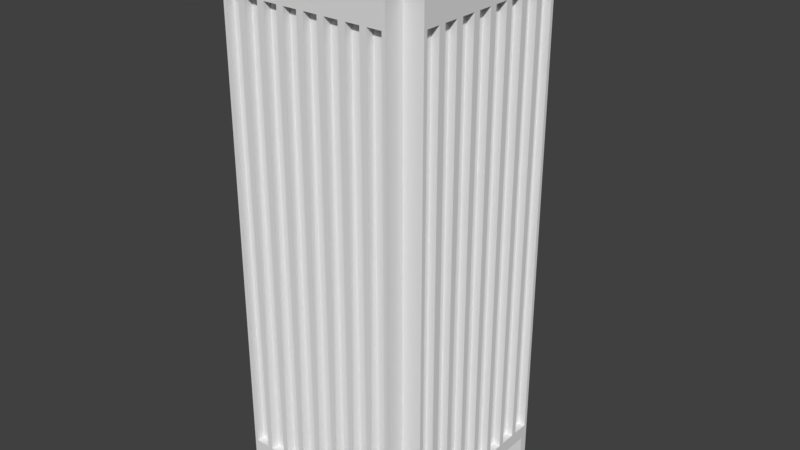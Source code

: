 # Source: building_01.blend  (saved by Blender 2.77.0; exported with 4.5.12 LTS)
import bpy
from mathutils import Matrix  # noqa: F401  (used for matrix-valued properties, if any)

bpy.ops.wm.read_factory_settings(use_empty=True)
scene = bpy.context.scene
scene.name = 'Scene'

# ---- collections
col_collection_1 = bpy.data.collections.new('Collection 1'); scene.collection.children.link(col_collection_1)

# ---- materials (node trees are filled in below, after node groups)
mat_material = bpy.data.materials.new('Material')
mat_material.alpha_threshold = 0.0
mat_material.use_transparent_shadow = False
mat_material.roughness = 0.5
mat_material.line_color = (0.0, 0.0, 0.0, 1.0)

# ---- material node trees

# ---- world
world_world = bpy.data.worlds.new('World'); scene.world = world_world
world_world.color = (0.05088, 0.05088, 0.05088)
world_world.use_sun_shadow = False
world_world.sun_shadow_jitter_overblur = 0.0
world_world.cycles.sampling_method = 'MANUAL'

# ---- meshes
me_cube_001 = bpy.data.meshes.new('Cube.001')
me_cube_001.from_pydata([(-33.49, -33.49, -33.49), (-25.74, -25.74, 33.49), (-33.49, 33.49, -33.49), (-33.49, 33.49, 33.49), (33.49, -33.49, -33.49), (33.49, -33.49, 33.49), (33.49, 33.49, -33.49), (33.49, 33.49, 33.49), (-33.49, -25.74, 33.49), (-33.49, 25.74, 33.49), (-41.24, 33.49, -33.49), (-41.24, -33.49, -33.49), (-25.74, 33.49, 33.49), (25.74, 33.49, 33.49), (33.49, 41.24, -33.49), (-33.49, 41.24, -33.49), (33.49, 25.74, 33.49), (33.49, -25.74, 33.49), (41.24, -30.46, -33.49), (41.24, 30.46, -33.49), (25.74, -33.49, 33.49), (-25.74, -33.49, 33.49), (-33.49, -41.24, -33.49), (33.49, -41.24, -33.49), (-41.24, 33.49, 33.49), (-41.24, -33.49, 33.49), (-25.74, 25.74, 33.49), (-33.49, -33.49, 33.49), (33.49, 41.24, 33.49), (-33.49, 41.24, 33.49), (25.74, 25.74, 33.49), (41.24, -33.49, 33.49), (41.24, 33.49, 33.49), (25.74, -25.74, 33.49), (-33.49, -41.24, 33.49), (33.49, -41.24, 33.49), (-25.74, -25.74, 36.53), (-25.74, 25.74, 36.53), (25.74, 25.74, 36.53), (25.74, -25.74, 36.53), (-33.49, 25.74, 36.53), (-33.49, -25.74, 36.53), (25.74, 33.49, 36.53), (-25.74, 33.49, 36.53), (33.49, -25.74, 36.53), (33.49, 25.74, 36.53), (-25.74, -33.49, 36.53), (25.74, -33.49, 36.53), (-33.49, -33.49, -28.18), (-33.49, 33.49, -28.18), (33.49, 33.49, -28.18), (33.49, -33.49, -28.18), (-41.24, 33.49, -28.18), (-41.24, -33.49, -28.18), (33.49, 41.24, -28.18), (-33.49, 41.24, -28.18), (41.24, -30.46, -29.96), (41.24, 30.46, -29.96), (-33.49, -41.24, -28.18), (33.49, -41.24, -28.18), (41.24, 33.49, -33.49), (41.24, -33.49, -33.49), (41.24, 33.49, -28.18), (41.24, -33.49, -28.18), (33.49, 30.46, -33.49), (33.49, 30.46, -29.96), (33.49, -30.46, -29.96), (-33.49, -33.49, 30.4), (-41.24, 33.49, 30.4), (33.49, 41.24, 30.4), (41.24, -33.49, 30.4), (-33.49, -41.24, 30.4), (-33.49, 33.49, 30.4), (33.49, 33.49, 30.4), (33.49, -33.49, 30.4), (-41.24, -33.49, 30.4), (-33.49, 41.24, 30.4), (41.24, 33.49, 30.4), (33.49, -41.24, 30.4), (33.49, -30.46, -33.49), (41.24, -23.72, -28.18), (41.24, -16.04, -28.18), (41.24, -7.673, -28.18), (41.24, 0.6985, -28.18), (41.24, 9.07, -28.18), (41.24, 17.44, -28.18), (41.24, 25.81, -28.18), (-41.24, 23.72, -28.18), (-41.24, 15.35, -28.18), (-41.24, 6.974, -28.18), (-41.24, -1.397, -28.18), (-41.24, -8.371, -28.18), (-41.24, -16.74, -28.18), (-41.24, -25.11, -28.18), (-41.24, 23.72, 30.4), (-41.24, 15.35, 30.4), (-41.24, 6.974, 30.4), (-41.24, -1.397, 30.4), (-41.24, -9.768, 30.4), (-41.24, -18.14, 30.4), (-41.24, -26.51, 30.4), (41.24, -23.72, 30.4), (41.24, -15.35, 30.4), (41.24, -6.974, 30.4), (41.24, 1.397, 30.4), (41.24, 9.768, 30.4), (41.24, 18.14, 30.4), (41.24, 25.11, 30.4), (-24.42, -41.24, -28.18), (-16.04, -41.24, -28.18), (-7.673, -41.24, -28.18), (0.6985, -41.24, -28.18), (9.07, -41.24, -28.18), (17.44, -41.24, -28.18), (25.81, -41.24, -28.18), (24.42, 41.24, -28.18), (15.35, 41.24, -28.18), (6.974, 41.24, -28.18), (-1.397, 41.24, -28.18), (-9.768, 41.24, -28.18), (-18.14, 41.24, -28.18), (-26.51, 41.24, -28.18), (23.72, 41.24, 30.4), (15.35, 41.24, 30.4), (6.974, 41.24, 30.4), (-1.397, 41.24, 30.4), (-9.768, 41.24, 30.4), (-18.14, 41.24, 30.4), (-26.51, 41.24, 30.4), (-23.72, -41.24, 30.4), (-15.35, -41.24, 30.4), (-6.974, -41.24, 30.4), (1.397, -41.24, 30.4), (9.768, -41.24, 30.4), (18.14, -41.24, 30.4), (26.51, -41.24, 30.4), (-26.51, -41.24, 30.4), (-32.09, -41.24, 30.4), (-32.09, -41.24, -28.18), (-26.51, -41.24, -28.18), (41.24, -26.51, 30.4), (41.24, -32.09, 30.4), (41.24, -32.09, -28.18), (41.24, -26.51, -28.18), (26.51, 41.24, 30.4), (32.09, 41.24, 30.4), (32.09, 41.24, -28.18), (26.51, 41.24, -28.18), (-41.24, 26.51, 30.4), (-41.24, 32.09, 30.4), (-41.24, 32.09, -28.18), (-41.24, 26.51, -28.18), (-41.24, -32.09, 30.4), (-41.24, -32.09, -28.18), (-41.24, -23.72, 30.4), (-41.24, -23.72, -28.18), (-41.24, -15.35, 30.4), (-41.24, -15.35, -28.18), (-41.24, -6.974, 30.4), (-41.24, -6.974, -28.18), (-41.24, 1.397, 30.4), (-41.24, 1.397, -28.18), (-41.24, 9.768, 30.4), (-41.24, 9.768, -28.18), (-41.24, 18.14, 30.4), (-41.24, 18.14, -28.18), (41.24, 32.09, 30.4), (41.24, 26.51, 30.4), (41.24, 32.09, -28.18), (41.24, 23.72, 30.4), (41.24, 23.72, -28.18), (41.24, 15.35, 30.4), (41.24, 15.35, -28.18), (41.24, 6.974, 30.4), (41.24, 6.974, -28.18), (41.24, -1.397, 30.4), (41.24, -1.397, -28.18), (41.24, -9.768, 30.4), (41.24, -9.768, -28.18), (41.24, -18.14, 30.4), (41.24, -18.14, -28.18), (-32.09, 41.24, 30.4), (-32.09, 41.24, -28.18), (-23.72, 41.24, 30.4), (-23.72, 41.24, -28.18), (-15.35, 41.24, 30.4), (-15.35, 41.24, -28.18), (-6.974, 41.24, 30.4), (-6.974, 41.24, -28.18), (1.397, 41.24, 30.4), (1.397, 41.24, -28.18), (9.768, 41.24, 30.4), (9.768, 41.24, -28.18), (18.14, 41.24, 30.4), (18.14, 41.24, -28.18), (32.09, -41.24, 30.4), (32.09, -41.24, -28.18), (23.72, -41.24, 30.4), (23.72, -41.24, -28.18), (15.35, -41.24, 30.4), (15.35, -41.24, -28.18), (6.974, -41.24, 30.4), (6.974, -41.24, -28.18), (-1.397, -41.24, 30.4), (-1.397, -41.24, -28.18), (-9.768, -41.24, 30.4), (-9.768, -41.24, -28.18), (-18.14, -41.24, 30.4), (-18.14, -41.24, -28.18), (-26.51, -38.24, 30.4), (-32.09, -38.24, 30.4), (-32.09, -38.24, -28.18), (-26.51, -38.24, -28.18), (38.24, -26.51, 30.4), (38.24, -32.09, 30.4), (38.24, -32.09, -28.18), (38.24, -26.51, -28.18), (26.51, 38.24, 30.4), (32.09, 38.24, 30.4), (32.09, 38.24, -28.18), (26.51, 38.24, -28.18), (-38.24, 26.51, 30.4), (-38.24, 32.09, 30.4), (-38.24, 32.09, -28.18), (-38.24, 26.51, -28.18), (-38.24, -32.09, 30.4), (-38.24, -26.51, 30.4), (-38.24, -26.51, -28.18), (-38.24, -32.09, -28.18), (-38.24, -23.72, 30.4), (-38.24, -18.14, 30.4), (-38.24, -18.14, -28.18), (-38.24, -23.72, -28.18), (-38.24, -15.35, 30.4), (-38.24, -9.768, 30.4), (-38.24, -9.768, -28.18), (-38.24, -15.35, -28.18), (-38.24, -6.974, 30.4), (-38.24, -1.397, 30.4), (-38.24, -1.397, -28.18), (-38.24, -6.974, -28.18), (-38.24, 1.397, 30.4), (-38.24, 6.974, 30.4), (-38.24, 6.974, -28.18), (-38.24, 1.397, -28.18), (-38.24, 9.768, 30.4), (-38.24, 15.35, 30.4), (-38.24, 15.35, -28.18), (-38.24, 9.768, -28.18), (-38.24, 18.14, 30.4), (-38.24, 23.72, 30.4), (-38.24, 23.72, -28.18), (-38.24, 18.14, -28.18), (38.24, 32.09, 30.4), (38.24, 26.51, 30.4), (38.24, 26.51, -28.18), (38.24, 32.09, -28.18), (38.24, 23.72, 30.4), (38.24, 18.14, 30.4), (38.24, 18.14, -28.18), (38.24, 23.72, -28.18), (38.24, 15.35, 30.4), (38.24, 9.768, 30.4), (38.24, 9.768, -28.18), (38.24, 15.35, -28.18), (38.24, 6.974, 30.4), (38.24, 1.397, 30.4), (38.24, 1.397, -28.18), (38.24, 6.974, -28.18), (38.24, -1.397, 30.4), (38.24, -6.974, 30.4), (38.24, -6.974, -28.18), (38.24, -1.397, -28.18), (38.24, -9.768, 30.4), (38.24, -15.35, 30.4), (38.24, -15.35, -28.18), (38.24, -9.768, -28.18), (38.24, -18.14, 30.4), (38.24, -23.72, 30.4), (38.24, -23.72, -28.18), (38.24, -18.14, -28.18), (-32.09, 38.24, 30.4), (-26.51, 38.24, 30.4), (-26.51, 38.24, -28.18), (-32.09, 38.24, -28.18), (-23.72, 38.24, 30.4), (-18.14, 38.24, 30.4), (-18.14, 38.24, -28.18), (-23.72, 38.24, -28.18), (-15.35, 38.24, 30.4), (-9.768, 38.24, 30.4), (-9.768, 38.24, -28.18), (-15.35, 38.24, -28.18), (-6.974, 38.24, 30.4), (-1.397, 38.24, 30.4), (-1.397, 38.24, -28.18), (-6.974, 38.24, -28.18), (1.397, 38.24, 30.4), (6.974, 38.24, 30.4), (6.974, 38.24, -28.18), (1.397, 38.24, -28.18), (9.768, 38.24, 30.4), (15.35, 38.24, 30.4), (15.35, 38.24, -28.18), (9.768, 38.24, -28.18), (18.14, 38.24, 30.4), (23.72, 38.24, 30.4), (23.72, 38.24, -28.18), (18.14, 38.24, -28.18), (32.09, -38.24, 30.4), (26.51, -38.24, 30.4), (26.51, -38.24, -28.18), (32.09, -38.24, -28.18), (23.72, -38.24, 30.4), (18.14, -38.24, 30.4), (18.14, -38.24, -28.18), (23.72, -38.24, -28.18), (15.35, -38.24, 30.4), (9.768, -38.24, 30.4), (9.768, -38.24, -28.18), (15.35, -38.24, -28.18), (6.974, -38.24, 30.4), (1.397, -38.24, 30.4), (1.397, -38.24, -28.18), (6.974, -38.24, -28.18), (-1.397, -38.24, 30.4), (-6.974, -38.24, 30.4), (-6.974, -38.24, -28.18), (-1.397, -38.24, -28.18), (-9.768, -38.24, 30.4), (-15.35, -38.24, 30.4), (-15.35, -38.24, -28.18), (-9.768, -38.24, -28.18), (-18.14, -38.24, 30.4), (-23.72, -38.24, 30.4), (-23.72, -38.24, -28.18), (-18.14, -38.24, -28.18), (20.99, 9.412, -24.12)], [], [(1, 21, 46, 36), (91, 90, 89, 88, 87, 52, 10, 11, 53, 93, 92), (72, 68, 24, 3), (48, 53, 11, 0), (73, 69, 28, 7), (49, 55, 15, 2), (74, 70, 31, 5), (50, 62, 60, 6), (8, 1, 36, 41), (67, 71, 34, 27), (51, 59, 23, 4), (9, 26, 3, 24), (1, 8, 25, 27), (13, 30, 7, 28), (26, 12, 29, 3), (17, 33, 5, 31), (30, 16, 32, 7), (21, 1, 27, 34), (33, 20, 35, 5), (33, 17, 44, 39), (30, 13, 42, 38), (20, 33, 39, 47), (26, 9, 40, 37), (16, 30, 38, 45), (12, 26, 37, 43), (74, 78, 59, 51), (0, 22, 58, 48), (73, 77, 62, 50), (4, 61, 63, 51), (72, 76, 55, 49), (6, 14, 54, 50), (67, 75, 53, 48), (2, 10, 52, 49), (19, 57, 65, 64), (57, 19, 60, 62), (18, 56, 63, 61), (62, 63, 56, 57), (56, 18, 79, 66), (27, 25, 75, 67), (3, 29, 76, 72), (7, 32, 77, 73), (5, 35, 78, 74), (48, 58, 71, 67), (51, 63, 70, 74), (50, 54, 69, 73), (49, 52, 68, 72), (28, 69, 122, 123, 124, 125, 126, 127, 128, 76, 29), (9, 24, 25, 8), (12, 43, 42, 13), (43, 37, 38, 42), (37, 36, 39, 38), (21, 34, 35, 20), (13, 28, 29, 12), (56, 66, 65, 57), (86, 167, 107, 169, 170), (20, 47, 46, 21), (34, 71, 129, 130, 131, 132, 133, 134, 135, 78, 35), (24, 68, 94, 95, 96, 97, 98, 99, 100, 75, 25), (45, 38, 39, 44), (41, 36, 37, 40), (17, 31, 32, 16), (111, 110, 109, 108, 58, 22, 23, 59, 114, 113, 112), (8, 41, 40, 9), (118, 117, 116, 115, 54, 14, 15, 55, 121, 120, 119), (16, 45, 44, 17), (71, 58, 138, 137), (114, 135, 197, 198), (70, 63, 142, 141), (129, 136, 139, 108), (69, 54, 146, 145), (115, 122, 144, 147), (68, 52, 150, 149), (87, 94, 148, 151), (53, 75, 152, 153), (93, 100, 154, 155), (92, 99, 156, 157), (91, 98, 158, 159), (90, 97, 160, 161), (89, 96, 162, 163), (88, 95, 164, 165), (85, 106, 171, 172), (62, 77, 166, 168), (84, 105, 173, 174), (83, 104, 175, 176), (82, 103, 177, 178), (81, 102, 179, 180), (101, 140, 143, 80), (55, 76, 181, 182), (121, 128, 183, 184), (120, 127, 185, 186), (119, 126, 187, 188), (118, 125, 189, 190), (117, 124, 191, 192), (116, 123, 193, 194), (113, 134, 199, 200), (59, 78, 195, 196), (112, 133, 201, 202), (111, 132, 203, 204), (110, 131, 205, 206), (109, 130, 207, 208), (209, 210, 211, 212), (137, 210, 209, 136), (138, 211, 210, 137), (139, 212, 211, 138), (136, 209, 212, 139), (213, 214, 215, 216), (141, 214, 213, 140), (142, 215, 214, 141), (143, 216, 215, 142), (140, 213, 216, 143), (217, 218, 219, 220), (145, 218, 217, 144), (146, 219, 218, 145), (147, 220, 219, 146), (144, 217, 220, 147), (221, 222, 223, 224), (149, 222, 221, 148), (150, 223, 222, 149), (151, 224, 223, 150), (148, 221, 224, 151), (225, 226, 227, 228), (100, 226, 225, 152), (93, 227, 226, 100), (153, 228, 227, 93), (152, 225, 228, 153), (229, 230, 231, 232), (99, 230, 229, 154), (92, 231, 230, 99), (155, 232, 231, 92), (154, 229, 232, 155), (233, 234, 235, 236), (98, 234, 233, 156), (91, 235, 234, 98), (157, 236, 235, 91), (156, 233, 236, 157), (237, 238, 239, 240), (97, 238, 237, 158), (90, 239, 238, 97), (159, 240, 239, 90), (158, 237, 240, 159), (241, 242, 243, 244), (96, 242, 241, 160), (89, 243, 242, 96), (161, 244, 243, 89), (160, 241, 244, 161), (245, 246, 247, 248), (95, 246, 245, 162), (88, 247, 246, 95), (163, 248, 247, 88), (162, 245, 248, 163), (249, 250, 251, 252), (94, 250, 249, 164), (87, 251, 250, 94), (165, 252, 251, 87), (164, 249, 252, 165), (253, 254, 255, 256), (167, 254, 253, 166), (86, 255, 254, 167), (168, 256, 255, 86), (166, 253, 256, 168), (257, 258, 259, 260), (106, 258, 257, 169), (85, 259, 258, 106), (170, 260, 259, 85), (169, 257, 260, 170), (261, 262, 263, 264), (105, 262, 261, 171), (84, 263, 262, 105), (172, 264, 263, 84), (171, 261, 264, 172), (265, 266, 267, 268), (104, 266, 265, 173), (83, 267, 266, 104), (174, 268, 267, 83), (173, 265, 268, 174), (269, 270, 271, 272), (103, 270, 269, 175), (82, 271, 270, 103), (176, 272, 271, 82), (175, 269, 272, 176), (273, 274, 275, 276), (102, 274, 273, 177), (81, 275, 274, 102), (178, 276, 275, 81), (177, 273, 276, 178), (277, 278, 279, 280), (101, 278, 277, 179), (80, 279, 278, 101), (180, 280, 279, 80), (179, 277, 280, 180), (281, 282, 283, 284), (128, 282, 281, 181), (121, 283, 282, 128), (182, 284, 283, 121), (181, 281, 284, 182), (285, 286, 287, 288), (127, 286, 285, 183), (120, 287, 286, 127), (184, 288, 287, 120), (183, 285, 288, 184), (289, 290, 291, 292), (126, 290, 289, 185), (119, 291, 290, 126), (186, 292, 291, 119), (185, 289, 292, 186), (293, 294, 295, 296), (125, 294, 293, 187), (118, 295, 294, 125), (188, 296, 295, 118), (187, 293, 296, 188), (297, 298, 299, 300), (124, 298, 297, 189), (117, 299, 298, 124), (190, 300, 299, 117), (189, 297, 300, 190), (301, 302, 303, 304), (123, 302, 301, 191), (116, 303, 302, 123), (192, 304, 303, 116), (191, 301, 304, 192), (305, 306, 307, 308), (122, 306, 305, 193), (115, 307, 306, 122), (194, 308, 307, 115), (193, 305, 308, 194), (309, 310, 311, 312), (135, 310, 309, 195), (114, 311, 310, 135), (196, 312, 311, 114), (195, 309, 312, 196), (313, 314, 315, 316), (134, 314, 313, 197), (113, 315, 314, 134), (198, 316, 315, 113), (197, 313, 316, 198), (317, 318, 319, 320), (133, 318, 317, 199), (112, 319, 318, 133), (200, 320, 319, 112), (199, 317, 320, 200), (321, 322, 323, 324), (132, 322, 321, 201), (111, 323, 322, 132), (202, 324, 323, 111), (201, 321, 324, 202), (325, 326, 327, 328), (131, 326, 325, 203), (110, 327, 326, 131), (204, 328, 327, 110), (203, 325, 328, 204), (329, 330, 331, 332), (130, 330, 329, 205), (109, 331, 330, 130), (206, 332, 331, 109), (205, 329, 332, 206), (333, 334, 335, 336), (129, 334, 333, 207), (108, 335, 334, 129), (208, 336, 335, 108), (207, 333, 336, 208), (65, 66, 79, 64), (47, 39, 36, 46), (70, 77, 32, 31)])
_uv = me_cube_001.uv_layers.new(name='UVMap')
_uv.uv.foreach_set('vector', [0.02256, 0.3826, 0.0444, 0.384, 0.04386, 0.3926, 0.02202, 0.3912, 0.605, 0.4909, 0.5756, 0.4747, 0.5436, 0.4573, 0.5127, 0.4403, 0.4828, 0.4233, 0.4511, 0.4034, 0.46, 0.3882, 0.7125, 0.522, 0.7045, 0.5402, 0.67, 0.5251, 0.6369, 0.5078, 0.3718, 0.5235, 0.391, 0.5326, 0.3864, 0.541, 0.3677, 0.5311, 0.7279, 0.5506, 0.7045, 0.5402, 0.7125, 0.522, 0.7364, 0.5339, 0.01288, 0.1302, 0.03029, 0.1432, 0.02405, 0.1508, 0.007251, 0.137, 0.3551, 0.2285, 0.3339, 0.2141, 0.3463, 0.197, 0.3674, 0.2136, 0.3968, 0.8912, 0.4378, 0.9072, 0.432, 0.9196, 0.3677, 0.9079, 0.2768, 0.6171, 0.2549, 0.6171, 0.2549, 0.6021, 0.2768, 0.6021, 0.000719, 0.3813, 0.02256, 0.3826, 0.02202, 0.3912, 0.0001786, 0.3898, 0.4739, 0.3556, 0.4873, 0.3412, 0.4935, 0.3476, 0.4794, 0.3613, 0.5913, 0.01403, 0.5741, 0.03585, 0.5565, 0.02255, 0.5758, 0.000178, 0.3948, 0.5868, 0.3761, 0.6139, 0.3677, 0.5681, 0.3864, 0.541, 0.5562, 0.7382, 0.5749, 0.7111, 0.6207, 0.7027, 0.602, 0.7298, 0.02405, 0.1985, 0.000178, 0.2224, 0.000178, 0.1747, 0.02405, 0.1508, 0.1587, 0.3809, 0.1826, 0.357, 0.2303, 0.357, 0.2064, 0.3809, 0.43, 0.9263, 0.4257, 0.9287, 0.4277, 0.922, 0.432, 0.9196, 0.4411, 0.9576, 0.4455, 0.9553, 0.4522, 0.9573, 0.4478, 0.9596, 0.5398, 0.3528, 0.5603, 0.3786, 0.5141, 0.3734, 0.4935, 0.3476, 0.7313, 0.2421, 0.7107, 0.2164, 0.7159, 0.1701, 0.7365, 0.1958, 0.2193, 0.4036, 0.2179, 0.4255, 0.2094, 0.4249, 0.2107, 0.4031, 0.1983, 0.6004, 0.1765, 0.599, 0.177, 0.5904, 0.1988, 0.5918, 0.2207, 0.3818, 0.2193, 0.4036, 0.2107, 0.4031, 0.2121, 0.3813, 0.001554, 0.5794, 0.002929, 0.5575, 0.01151, 0.5581, 0.01013, 0.5799, 0.2201, 0.6018, 0.1983, 0.6004, 0.1988, 0.5918, 0.2207, 0.5932, 0.000178, 0.6012, 0.001554, 0.5794, 0.01013, 0.5799, 0.008759, 0.6018, 0.7279, 0.1405, 0.7076, 0.1596, 0.5741, 0.03585, 0.5913, 0.01403, 0.3677, 0.2566, 0.3807, 0.2407, 0.3918, 0.2513, 0.3786, 0.2655, 0.4691, 0.9998, 0.4613, 0.9552, 0.8214, 0.8938, 0.8292, 0.9415, 0.000178, 0.6021, 0.02206, 0.6021, 0.02206, 0.6171, 0.0001781, 0.6171, 0.2588, 0.3645, 0.2392, 0.3483, 0.3339, 0.2141, 0.3551, 0.2285, 0.1102, 0.000178, 0.1301, 0.01416, 0.1176, 0.02767, 0.1006, 0.01378, 0.6504, 0.7056, 0.6279, 0.6925, 0.7045, 0.5402, 0.7279, 0.5506, 0.4385, 0.3789, 0.46, 0.3882, 0.4511, 0.4034, 0.4321, 0.3936, 0.2463, 0.6021, 0.2463, 0.6121, 0.2244, 0.6121, 0.2244, 0.6021, 0.2463, 0.6121, 0.2463, 0.6021, 0.2549, 0.6021, 0.2549, 0.6171, 0.03061, 0.6021, 0.03061, 0.6121, 0.02206, 0.6171, 0.02206, 0.6021, 0.233, 0.639, 0.04395, 0.639, 0.0525, 0.634, 0.2244, 0.634, 0.03061, 0.6121, 0.03061, 0.6021, 0.0525, 0.6021, 0.0525, 0.6121, 0.6453, 0.7154, 0.6207, 0.7027, 0.6279, 0.6925, 0.6504, 0.7056, 0.2524, 0.3732, 0.2303, 0.357, 0.2392, 0.3483, 0.2588, 0.3645, 0.4522, 0.9998, 0.4522, 0.9573, 0.4613, 0.9552, 0.4691, 0.9998, 0.7365, 0.1486, 0.7159, 0.1701, 0.7076, 0.1596, 0.7279, 0.1405, 0.3786, 0.2655, 0.3918, 0.2513, 0.4873, 0.3412, 0.4739, 0.3556, 0.4808, 0.7385, 0.501, 0.7497, 0.4378, 0.9072, 0.3968, 0.8912, 0.1006, 0.01378, 0.1176, 0.02767, 0.03029, 0.1432, 0.01288, 0.1302, 0.4321, 0.3936, 0.4511, 0.4034, 0.391, 0.5326, 0.3718, 0.5235, 0.02405, 0.1508, 0.03029, 0.1432, 0.05895, 0.1683, 0.08384, 0.1924, 0.1093, 0.2173, 0.1348, 0.2424, 0.1607, 0.2679, 0.1879, 0.2954, 0.2161, 0.3242, 0.2392, 0.3483, 0.2303, 0.357, 0.3948, 0.5868, 0.3864, 0.541, 0.6207, 0.7027, 0.5749, 0.7111, 0.03144, 0.5899, 0.03198, 0.5813, 0.177, 0.5904, 0.1765, 0.599, 0.03198, 0.5813, 0.03335, 0.5595, 0.1784, 0.5686, 0.177, 0.5904, 0.03335, 0.5595, 0.04249, 0.4144, 0.1875, 0.4236, 0.1784, 0.5686, 0.5398, 0.3528, 0.4935, 0.3476, 0.7159, 0.1701, 0.7107, 0.2164, 0.02405, 0.1985, 0.02405, 0.1508, 0.2303, 0.357, 0.1826, 0.357, 0.0525, 0.634, 0.0525, 0.6121, 0.2244, 0.6121, 0.2244, 0.634, 0.7538, 0.8528, 0.4495, 0.9124, 0.4516, 0.9081, 0.4581, 0.9075, 0.7314, 0.8462, 0.1894, 0.3931, 0.1889, 0.4017, 0.04386, 0.3926, 0.0444, 0.384, 0.4935, 0.3476, 0.4873, 0.3412, 0.5128, 0.3177, 0.537, 0.2975, 0.5621, 0.2766, 0.5884, 0.255, 0.6157, 0.2325, 0.6462, 0.2081, 0.6796, 0.1818, 0.7076, 0.1596, 0.7159, 0.1701, 0.3864, 0.541, 0.391, 0.5326, 0.4234, 0.5518, 0.4519, 0.5708, 0.4806, 0.5901, 0.5094, 0.6096, 0.5384, 0.6293, 0.5687, 0.6504, 0.6011, 0.6731, 0.6279, 0.6925, 0.6207, 0.7027, 0.2002, 0.57, 0.1784, 0.5686, 0.1875, 0.4236, 0.2094, 0.4249, 0.02064, 0.4131, 0.04249, 0.4144, 0.03335, 0.5595, 0.01151, 0.5581, 0.43, 0.9263, 0.432, 0.9196, 0.4522, 0.9573, 0.4455, 0.9553, 0.4798, 0.1522, 0.4578, 0.1786, 0.4366, 0.2039, 0.416, 0.2283, 0.3918, 0.2513, 0.3807, 0.2407, 0.5565, 0.02255, 0.5741, 0.03585, 0.5509, 0.06583, 0.5262, 0.09628, 0.5027, 0.1247, 0.01206, 0.4125, 0.02064, 0.4131, 0.01151, 0.5581, 0.002929, 0.5575, 0.2228, 0.1212, 0.1961, 0.09806, 0.17, 0.07528, 0.1435, 0.05291, 0.1176, 0.02767, 0.1301, 0.01416, 0.3463, 0.197, 0.3339, 0.2141, 0.3072, 0.1931, 0.2778, 0.1684, 0.2501, 0.1447, 0.2088, 0.5705, 0.2002, 0.57, 0.2094, 0.4249, 0.2179, 0.4255, 0.4873, 0.3412, 0.3918, 0.2513, 0.3939, 0.2494, 0.4898, 0.3389, 0.551, 0.0659, 0.6795, 0.1817, 0.6717, 0.1877, 0.5468, 0.07108, 0.4378, 0.9072, 0.501, 0.7497, 0.5037, 0.7538, 0.4515, 0.9012, 0.5127, 0.3176, 0.5078, 0.3221, 0.4126, 0.2316, 0.4161, 0.2283, 0.03029, 0.1432, 0.1176, 0.02767, 0.1197, 0.02989, 0.03315, 0.1456, 0.1434, 0.05297, 0.05903, 0.1682, 0.05363, 0.1635, 0.1397, 0.04937, 0.391, 0.5326, 0.4511, 0.4034, 0.4536, 0.4051, 0.3942, 0.5344, 0.4827, 0.4234, 0.4235, 0.5517, 0.4174, 0.5481, 0.4766, 0.4197, 0.7045, 0.5402, 0.6279, 0.6925, 0.6249, 0.6902, 0.7003, 0.5385, 0.6699, 0.5252, 0.6011, 0.673, 0.5935, 0.6675, 0.6666, 0.5234, 0.6369, 0.5079, 0.5688, 0.6503, 0.5615, 0.6452, 0.6336, 0.5062, 0.605, 0.4909, 0.5385, 0.6292, 0.5316, 0.6244, 0.6018, 0.4892, 0.5755, 0.4748, 0.5095, 0.6095, 0.5028, 0.6049, 0.5684, 0.471, 0.5436, 0.4574, 0.4807, 0.59, 0.4741, 0.5855, 0.5366, 0.4536, 0.5126, 0.4404, 0.452, 0.5707, 0.4455, 0.5663, 0.5058, 0.4366, 0.6947, 0.8233, 0.4624, 0.9016, 0.4652, 0.9005, 0.6768, 0.82, 0.8214, 0.8938, 0.4613, 0.9552, 0.4601, 0.9507, 0.7962, 0.8865, 0.6458, 0.8045, 0.4659, 0.8968, 0.4663, 0.8968, 0.6317, 0.8031, 0.6058, 0.7923, 0.464, 0.8951, 0.4604, 0.8969, 0.595, 0.7918, 0.5734, 0.7835, 0.4594, 0.8942, 0.4614, 0.8931, 0.5652, 0.7828, 0.5469, 0.7753, 0.4613, 0.8913, 0.462, 0.8917, 0.5406, 0.7738, 0.4605, 0.8922, 0.4601, 0.8943, 0.5187, 0.7627, 0.5253, 0.7664, 0.3339, 0.2141, 0.2392, 0.3483, 0.2368, 0.3456, 0.3304, 0.2115, 0.3071, 0.1932, 0.2162, 0.3241, 0.2099, 0.3176, 0.3003, 0.1876, 0.2777, 0.1685, 0.188, 0.2953, 0.1819, 0.2891, 0.2713, 0.1631, 0.25, 0.1448, 0.1608, 0.2678, 0.1549, 0.262, 0.2438, 0.1394, 0.2227, 0.1213, 0.1349, 0.2423, 0.1292, 0.2366, 0.2166, 0.116, 0.196, 0.09816, 0.1094, 0.2172, 0.1036, 0.2116, 0.19, 0.09295, 0.1699, 0.07538, 0.08393, 0.1923, 0.07825, 0.1868, 0.164, 0.07039, 0.5262, 0.09634, 0.6461, 0.208, 0.639, 0.2136, 0.5223, 0.1012, 0.5741, 0.03585, 0.7076, 0.1596, 0.7044, 0.162, 0.5712, 0.03969, 0.5027, 0.1247, 0.6156, 0.2324, 0.6091, 0.2377, 0.4989, 0.1294, 0.4799, 0.1522, 0.5883, 0.2549, 0.582, 0.26, 0.4762, 0.1567, 0.4579, 0.1786, 0.5621, 0.2765, 0.556, 0.2815, 0.4544, 0.1828, 0.4367, 0.204, 0.5369, 0.2974, 0.5311, 0.3022, 0.4333, 0.208, 0.4964, 0.3186, 0.4888, 0.3279, 0.4057, 0.2529, 0.4137, 0.2432, 0.4898, 0.3389, 0.4888, 0.3279, 0.4964, 0.3186, 0.5078, 0.3221, 0.3939, 0.2494, 0.4057, 0.2529, 0.4888, 0.3279, 0.4898, 0.3389, 0.4126, 0.2316, 0.4137, 0.2432, 0.4057, 0.2529, 0.3939, 0.2494, 0.5078, 0.3221, 0.4964, 0.3186, 0.4137, 0.2432, 0.4126, 0.2316, 0.4588, 0.8945, 0.4523, 0.8964, 0.5046, 0.7589, 0.5142, 0.764, 0.4526, 0.9005, 0.4523, 0.8964, 0.4588, 0.8945, 0.4601, 0.8943, 0.5037, 0.7538, 0.5046, 0.7589, 0.4523, 0.8964, 0.4515, 0.9012, 0.5187, 0.7627, 0.5142, 0.764, 0.5046, 0.7589, 0.5037, 0.7538, 0.4601, 0.8943, 0.4588, 0.8945, 0.5142, 0.764, 0.5187, 0.7627, 0.05607, 0.1505, 0.04504, 0.1433, 0.1168, 0.04367, 0.1279, 0.0514, 0.03315, 0.1456, 0.04504, 0.1433, 0.05607, 0.1505, 0.05363, 0.1635, 0.1197, 0.02989, 0.1168, 0.04367, 0.04504, 0.1433, 0.03315, 0.1456, 0.1397, 0.04937, 0.1279, 0.0514, 0.1168, 0.04367, 0.1197, 0.02989, 0.05363, 0.1635, 0.05607, 0.1505, 0.1279, 0.0514, 0.1397, 0.04937, 0.4172, 0.5347, 0.4051, 0.5299, 0.4536, 0.4189, 0.4658, 0.424, 0.3942, 0.5344, 0.4051, 0.5299, 0.4172, 0.5347, 0.4174, 0.5481, 0.4536, 0.4051, 0.4536, 0.4189, 0.4051, 0.5299, 0.3942, 0.5344, 0.4766, 0.4197, 0.4658, 0.424, 0.4536, 0.4189, 0.4536, 0.4051, 0.4174, 0.5481, 0.4172, 0.5347, 0.4658, 0.424, 0.4766, 0.4197, 0.6253, 0.6748, 0.6124, 0.6687, 0.6735, 0.5351, 0.6859, 0.5451, 0.6011, 0.673, 0.6124, 0.6687, 0.6253, 0.6748, 0.6249, 0.6902, 0.6699, 0.5252, 0.6735, 0.5351, 0.6124, 0.6687, 0.6011, 0.673, 0.7003, 0.5385, 0.6859, 0.5451, 0.6735, 0.5351, 0.6699, 0.5252, 0.6249, 0.6902, 0.6253, 0.6748, 0.6859, 0.5451, 0.7003, 0.5385, 0.5939, 0.6521, 0.5804, 0.6459, 0.6402, 0.5186, 0.6525, 0.5293, 0.5688, 0.6503, 0.5804, 0.6459, 0.5939, 0.6521, 0.5935, 0.6675, 0.6369, 0.5079, 0.6402, 0.5186, 0.5804, 0.6459, 0.5688, 0.6503, 0.6666, 0.5234, 0.6525, 0.5293, 0.6402, 0.5186, 0.6369, 0.5079, 0.5935, 0.6675, 0.5939, 0.6521, 0.6525, 0.5293, 0.6666, 0.5234, 0.5619, 0.6308, 0.5495, 0.6251, 0.6081, 0.5013, 0.6199, 0.5118, 0.5385, 0.6292, 0.5495, 0.6251, 0.5619, 0.6308, 0.5615, 0.6452, 0.605, 0.4909, 0.6081, 0.5013, 0.5495, 0.6251, 0.5385, 0.6292, 0.6336, 0.5062, 0.6199, 0.5118, 0.6081, 0.5013, 0.605, 0.4909, 0.5615, 0.6452, 0.5619, 0.6308, 0.6199, 0.5118, 0.6336, 0.5062, 0.532, 0.611, 0.5204, 0.6056, 0.5756, 0.489, 0.5892, 0.4943, 0.5095, 0.6095, 0.5204, 0.6056, 0.532, 0.611, 0.5316, 0.6244, 0.5755, 0.4748, 0.5756, 0.489, 0.5204, 0.6056, 0.5095, 0.6095, 0.6018, 0.4892, 0.5892, 0.4943, 0.5756, 0.489, 0.5755, 0.4748, 0.5316, 0.6244, 0.532, 0.611, 0.5892, 0.4943, 0.6018, 0.4892, 0.5031, 0.5912, 0.4915, 0.586, 0.5438, 0.4709, 0.5566, 0.4759, 0.4807, 0.59, 0.4915, 0.586, 0.5031, 0.5912, 0.5028, 0.6049, 0.5436, 0.4574, 0.5438, 0.4709, 0.4915, 0.586, 0.4807, 0.59, 0.5684, 0.471, 0.5566, 0.4759, 0.5438, 0.4709, 0.5436, 0.4574, 0.5028, 0.6049, 0.5031, 0.5912, 0.5566, 0.4759, 0.5684, 0.471, 0.4743, 0.5718, 0.4626, 0.5666, 0.5129, 0.4536, 0.5253, 0.4584, 0.452, 0.5707, 0.4626, 0.5666, 0.4743, 0.5718, 0.4741, 0.5855, 0.5126, 0.4404, 0.5129, 0.4536, 0.4626, 0.5666, 0.452, 0.5707, 0.5366, 0.4536, 0.5253, 0.4584, 0.5129, 0.4536, 0.5126, 0.4404, 0.4741, 0.5855, 0.4743, 0.5718, 0.5253, 0.4584, 0.5366, 0.4536, 0.4456, 0.5527, 0.434, 0.5476, 0.483, 0.4365, 0.4949, 0.4412, 0.4235, 0.5517, 0.434, 0.5476, 0.4456, 0.5527, 0.4455, 0.5663, 0.4827, 0.4234, 0.483, 0.4365, 0.434, 0.5476, 0.4235, 0.5517, 0.5058, 0.4366, 0.4949, 0.4412, 0.483, 0.4365, 0.4827, 0.4234, 0.4455, 0.5663, 0.4456, 0.5527, 0.4949, 0.4412, 0.5058, 0.4366, 0.4656, 0.9417, 0.4597, 0.9179, 0.7586, 0.8667, 0.7784, 0.8875, 0.4495, 0.9124, 0.4597, 0.9179, 0.4656, 0.9417, 0.4601, 0.9507, 0.7538, 0.8528, 0.7586, 0.8667, 0.4597, 0.9179, 0.4495, 0.9124, 0.7962, 0.8865, 0.7784, 0.8875, 0.7586, 0.8667, 0.7538, 0.8528, 0.4601, 0.9507, 0.4656, 0.9417, 0.7784, 0.8875, 0.7962, 0.8865, 0.4627, 0.9089, 0.4632, 0.9008, 0.6997, 0.8338, 0.7171, 0.8488, 0.4624, 0.9016, 0.4632, 0.9008, 0.4627, 0.9089, 0.4581, 0.9075, 0.6947, 0.8233, 0.6997, 0.8338, 0.4632, 0.9008, 0.4624, 0.9016, 0.7314, 0.8462, 0.7171, 0.8488, 0.6997, 0.8338, 0.6947, 0.8233, 0.4581, 0.9075, 0.4627, 0.9089, 0.7171, 0.8488, 0.7314, 0.8462, 0.4683, 0.9012, 0.4669, 0.8953, 0.6504, 0.8126, 0.6657, 0.8231, 0.4659, 0.8968, 0.4669, 0.8953, 0.4683, 0.9012, 0.4652, 0.9005, 0.6458, 0.8045, 0.6504, 0.8126, 0.4669, 0.8953, 0.4659, 0.8968, 0.6768, 0.82, 0.6657, 0.8231, 0.6504, 0.8126, 0.6458, 0.8045, 0.4652, 0.9005, 0.4683, 0.9012, 0.6657, 0.8231, 0.6768, 0.82, 0.4681, 0.897, 0.465, 0.8929, 0.6098, 0.7987, 0.6231, 0.8064, 0.464, 0.8951, 0.465, 0.8929, 0.4681, 0.897, 0.4663, 0.8968, 0.6058, 0.7923, 0.6098, 0.7987, 0.465, 0.8929, 0.464, 0.8951, 0.6317, 0.8031, 0.6231, 0.8064, 0.6098, 0.7987, 0.6058, 0.7923, 0.4663, 0.8968, 0.4681, 0.897, 0.6231, 0.8064, 0.6317, 0.8031, 0.4627, 0.8966, 0.4599, 0.8927, 0.5766, 0.7889, 0.5882, 0.7949, 0.4594, 0.8942, 0.4599, 0.8927, 0.4627, 0.8966, 0.4604, 0.8969, 0.5734, 0.7835, 0.5766, 0.7889, 0.4599, 0.8927, 0.4594, 0.8942, 0.595, 0.7918, 0.5882, 0.7949, 0.5766, 0.7889, 0.5734, 0.7835, 0.4604, 0.8969, 0.4627, 0.8966, 0.5882, 0.7949, 0.595, 0.7918, 0.4635, 0.8928, 0.4611, 0.8899, 0.5494, 0.7803, 0.5598, 0.7854, 0.4613, 0.8913, 0.4611, 0.8899, 0.4635, 0.8928, 0.4614, 0.8931, 0.5469, 0.7753, 0.5494, 0.7803, 0.4611, 0.8899, 0.4613, 0.8913, 0.5652, 0.7828, 0.5598, 0.7854, 0.5494, 0.7803, 0.5469, 0.7753, 0.4614, 0.8931, 0.4635, 0.8928, 0.5598, 0.7854, 0.5652, 0.7828, 0.4634, 0.8915, 0.4601, 0.8902, 0.5266, 0.7708, 0.536, 0.7756, 0.4605, 0.8922, 0.4601, 0.8902, 0.4634, 0.8915, 0.462, 0.8917, 0.5253, 0.7664, 0.5266, 0.7708, 0.4601, 0.8902, 0.4605, 0.8922, 0.5406, 0.7738, 0.536, 0.7756, 0.5266, 0.7708, 0.5253, 0.7664, 0.462, 0.8917, 0.4634, 0.8915, 0.536, 0.7756, 0.5406, 0.7738, 0.24, 0.3301, 0.2284, 0.3219, 0.305, 0.2073, 0.3173, 0.2146, 0.2162, 0.3241, 0.2284, 0.3219, 0.24, 0.3301, 0.2368, 0.3456, 0.3071, 0.1932, 0.305, 0.2073, 0.2284, 0.3219, 0.2162, 0.3241, 0.3304, 0.2115, 0.3173, 0.2146, 0.305, 0.2073, 0.3071, 0.1932, 0.2368, 0.3456, 0.24, 0.3301, 0.3173, 0.2146, 0.3304, 0.2115, 0.2132, 0.3015, 0.2007, 0.2929, 0.2754, 0.1828, 0.2876, 0.1904, 0.188, 0.2953, 0.2007, 0.2929, 0.2132, 0.3015, 0.2099, 0.3176, 0.2777, 0.1685, 0.2754, 0.1828, 0.2007, 0.2929, 0.188, 0.2953, 0.3003, 0.1876, 0.2876, 0.1904, 0.2754, 0.1828, 0.2777, 0.1685, 0.2099, 0.3176, 0.2132, 0.3015, 0.2876, 0.1904, 0.3003, 0.1876, 0.1851, 0.2738, 0.1732, 0.2656, 0.2477, 0.1584, 0.2591, 0.1656, 0.1608, 0.2678, 0.1732, 0.2656, 0.1851, 0.2738, 0.1819, 0.2891, 0.25, 0.1448, 0.2477, 0.1584, 0.1732, 0.2656, 0.1608, 0.2678, 0.2713, 0.1631, 0.2591, 0.1656, 0.2477, 0.1584, 0.25, 0.1448, 0.1819, 0.2891, 0.1851, 0.2738, 0.2591, 0.1656, 0.2713, 0.1631, 0.1578, 0.2479, 0.1467, 0.2402, 0.2203, 0.1347, 0.2316, 0.1419, 0.1349, 0.2423, 0.1467, 0.2402, 0.1578, 0.2479, 0.1549, 0.262, 0.2227, 0.1213, 0.2203, 0.1347, 0.1467, 0.2402, 0.1349, 0.2423, 0.2438, 0.1394, 0.2316, 0.1419, 0.2203, 0.1347, 0.2227, 0.1213, 0.1549, 0.262, 0.1578, 0.2479, 0.2316, 0.1419, 0.2438, 0.1394, 0.132, 0.2227, 0.121, 0.2151, 0.1936, 0.1113, 0.2047, 0.1184, 0.1094, 0.2172, 0.121, 0.2151, 0.132, 0.2227, 0.1292, 0.2366, 0.196, 0.09816, 0.1936, 0.1113, 0.121, 0.2151, 0.1094, 0.2172, 0.2166, 0.116, 0.2047, 0.1184, 0.1936, 0.1113, 0.196, 0.09816, 0.1292, 0.2366, 0.132, 0.2227, 0.2047, 0.1184, 0.2166, 0.116, 0.1065, 0.1978, 0.09557, 0.1903, 0.1676, 0.08828, 0.1783, 0.09527, 0.08393, 0.1923, 0.09557, 0.1903, 0.1065, 0.1978, 0.1036, 0.2116, 0.1699, 0.07538, 0.1676, 0.08828, 0.09557, 0.1903, 0.08393, 0.1923, 0.19, 0.09295, 0.1783, 0.09527, 0.1676, 0.08828, 0.1699, 0.07538, 0.1036, 0.2116, 0.1065, 0.1978, 0.1783, 0.09527, 0.19, 0.09295, 0.08091, 0.1734, 0.0702, 0.1661, 0.1434, 0.06286, 0.1514, 0.07323, 0.05903, 0.1682, 0.0702, 0.1661, 0.08091, 0.1734, 0.07825, 0.1868, 0.1434, 0.05297, 0.1434, 0.06286, 0.0702, 0.1661, 0.05903, 0.1682, 0.164, 0.07039, 0.1514, 0.07323, 0.1434, 0.06286, 0.1434, 0.05297, 0.07825, 0.1868, 0.08091, 0.1734, 0.1514, 0.07323, 0.164, 0.07039, 0.6886, 0.1569, 0.6785, 0.1684, 0.5617, 0.06611, 0.5743, 0.05667, 0.6795, 0.1817, 0.6785, 0.1684, 0.6886, 0.1569, 0.7044, 0.162, 0.551, 0.0659, 0.5617, 0.06611, 0.6785, 0.1684, 0.6795, 0.1817, 0.5712, 0.03969, 0.5743, 0.05667, 0.5617, 0.06611, 0.551, 0.0659, 0.7044, 0.162, 0.6886, 0.1569, 0.5743, 0.05667, 0.5712, 0.03969, 0.6558, 0.1825, 0.6452, 0.1944, 0.5368, 0.09672, 0.5496, 0.08753, 0.6461, 0.208, 0.6452, 0.1944, 0.6558, 0.1825, 0.6717, 0.1877, 0.5262, 0.09634, 0.5368, 0.09672, 0.6452, 0.1944, 0.6461, 0.208, 0.5468, 0.07108, 0.5496, 0.08753, 0.5368, 0.09672, 0.5262, 0.09634, 0.6717, 0.1877, 0.6558, 0.1825, 0.5496, 0.08753, 0.5468, 0.07108, 0.6246, 0.2088, 0.6149, 0.2197, 0.5126, 0.1252, 0.5247, 0.1168, 0.6156, 0.2324, 0.6149, 0.2197, 0.6246, 0.2088, 0.639, 0.2136, 0.5027, 0.1247, 0.5126, 0.1252, 0.6149, 0.2197, 0.6156, 0.2324, 0.5223, 0.1012, 0.5247, 0.1168, 0.5126, 0.1252, 0.5027, 0.1247, 0.639, 0.2136, 0.6246, 0.2088, 0.5247, 0.1168, 0.5223, 0.1012, 0.5962, 0.2335, 0.5876, 0.2432, 0.4895, 0.1527, 0.5013, 0.1445, 0.5883, 0.2549, 0.5876, 0.2432, 0.5962, 0.2335, 0.6091, 0.2377, 0.4799, 0.1522, 0.4895, 0.1527, 0.5876, 0.2432, 0.5883, 0.2549, 0.4989, 0.1294, 0.5013, 0.1445, 0.4895, 0.1527, 0.4799, 0.1522, 0.6091, 0.2377, 0.5962, 0.2335, 0.5013, 0.1445, 0.4989, 0.1294, 0.5696, 0.256, 0.5614, 0.2654, 0.4672, 0.1791, 0.4785, 0.1712, 0.5621, 0.2765, 0.5614, 0.2654, 0.5696, 0.256, 0.582, 0.26, 0.4579, 0.1786, 0.4672, 0.1791, 0.5614, 0.2654, 0.5621, 0.2765, 0.4762, 0.1567, 0.4785, 0.1712, 0.4672, 0.1791, 0.4579, 0.1786, 0.582, 0.26, 0.5696, 0.256, 0.4785, 0.1712, 0.4762, 0.1567, 0.5441, 0.2776, 0.5362, 0.2867, 0.4457, 0.2044, 0.4566, 0.1968, 0.5369, 0.2974, 0.5362, 0.2867, 0.5441, 0.2776, 0.556, 0.2815, 0.4367, 0.204, 0.4457, 0.2044, 0.5362, 0.2867, 0.5369, 0.2974, 0.4544, 0.1828, 0.4566, 0.1968, 0.4457, 0.2044, 0.4367, 0.204, 0.556, 0.2815, 0.5441, 0.2776, 0.4566, 0.1968, 0.4544, 0.1828, 0.5196, 0.2985, 0.512, 0.3073, 0.4248, 0.2288, 0.4354, 0.2214, 0.5127, 0.3176, 0.512, 0.3073, 0.5196, 0.2985, 0.5311, 0.3022, 0.4161, 0.2283, 0.4248, 0.2288, 0.512, 0.3073, 0.5127, 0.3176, 0.4333, 0.208, 0.4354, 0.2214, 0.4248, 0.2288, 0.4161, 0.2283, 0.5311, 0.3022, 0.5196, 0.2985, 0.4354, 0.2214, 0.4333, 0.208, 0.2244, 0.6121, 0.0525, 0.6121, 0.0525, 0.6021, 0.2244, 0.6021, 0.1889, 0.4017, 0.1875, 0.4236, 0.04249, 0.4144, 0.04386, 0.3926, 0.4378, 0.9072, 0.4613, 0.9552, 0.4522, 0.9573, 0.432, 0.9196])
me_cube_001.use_remesh_preserve_volume = False
me_cube_001.use_remesh_preserve_attributes = False
me_cube_001.use_mirror_vertex_groups = False
me_cube_001.update()
me_cube = bpy.data.meshes.new('Cube')
me_cube.from_pydata([(1.0, 1.0, -1.0), (1.0, -1.0, -1.0), (-1.0, -1.0, -1.0), (-1.0, 1.0, -1.0), (1.0, 1.0, 1.0), (1.0, -1.0, 1.0), (-1.0, -1.0, 1.0), (-1.0, 1.0, 1.0)], [], [(0, 1, 2, 3), (4, 7, 6, 5), (0, 4, 5, 1), (1, 5, 6, 2), (2, 6, 7, 3), (4, 0, 3, 7)])
me_cube.materials.append(mat_material)
me_cube.use_remesh_preserve_volume = False
me_cube.use_remesh_preserve_attributes = False
me_cube.use_mirror_vertex_groups = False
me_cube.update()

# ---- objects
ob_building = bpy.data.objects.new('building', me_cube_001)
ob_scale = bpy.data.objects.new('scale', me_cube)

# ---- transforms, parenting, visibility, modifiers, constraints
ob_building.location = (0.0, 0.0, 0.0)
ob_building.scale = (1.437, 1.437, 4.295)
ob_building.lineart.crease_threshold = 0.0
ob_scale.location = (71.09, 0.0, -139.4)
ob_scale.scale = (1.0, 1.0, 2.0)
ob_scale.lock_rotations_4d = False
ob_scale.empty_display_type = 'ARROWS'
ob_scale.lineart.crease_threshold = 0.0

# ---- collection membership
col_collection_1.objects.link(ob_building)
col_collection_1.objects.link(ob_scale)

# ---- scene / render settings (as saved in the file)
scene.frame_start = 1; scene.frame_end = 250; scene.frame_set(10)
scene.render.engine = 'BLENDER_EEVEE_NEXT'
scene.render.resolution_percentage = 50
scene.render.dither_intensity = 0.0
scene.cycles.use_denoising = False
scene.cycles.samples = 128
scene.cycles.sampling_pattern = 'TABULATED_SOBOL'
scene.cycles.light_sampling_threshold = 0.0
scene.cycles.use_adaptive_sampling = False
scene.cycles.use_light_tree = False
scene.cycles.blur_glossy = 0.0
scene.cycles.sample_clamp_indirect = 0.0
scene.view_settings.view_transform = 'Standard'
bpy.context.view_layer.update()

# ---- added for rendering (the .blend has no active camera and no usable light): camera, sun
cam_auto = bpy.data.cameras.new('AutoCamera')
cam_auto.lens = 50.0
cam_auto.sensor_width = 36.0
cam_auto.clip_end = 5665.35
ob_auto_camera = bpy.data.objects.new('AutoCamera', cam_auto)
scene.collection.objects.link(ob_auto_camera)
ob_auto_camera.location = (329.239, -387.376, 264.792)
ob_auto_camera.rotation_euler = (1.09748, -7.21219e-08, 0.694738)
scene.camera = ob_auto_camera
light_auto_sun = bpy.data.lights.new('AutoSun', 'SUN')
light_auto_sun.energy = 3.0
light_auto_sun.angle = 0.0523599
ob_auto_sun = bpy.data.objects.new('AutoSun', light_auto_sun)
scene.collection.objects.link(ob_auto_sun)
ob_auto_sun.rotation_euler = (0.872665, 0.174533, 0.523599)
bpy.context.view_layer.update()
